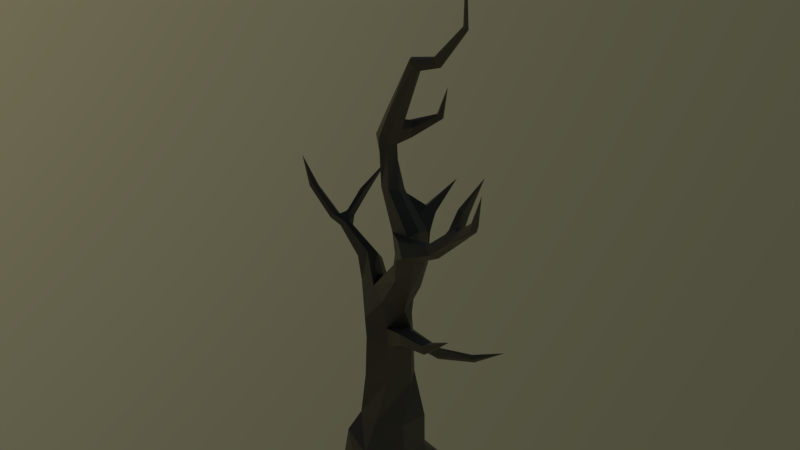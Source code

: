 # Source: swamp_trees9.blend  (saved by Blender 3.2.14; exported with 4.5.12 LTS)
import bpy
from mathutils import Matrix  # noqa: F401  (used for matrix-valued properties, if any)

bpy.ops.wm.read_factory_settings(use_empty=True)
scene = bpy.context.scene
scene.name = 'Scene'

# ---- collections
col_collection_1 = bpy.data.collections.new('Collection 1'); scene.collection.children.link(col_collection_1)

# ---- materials (node trees are filled in below, after node groups)
mat_deadtree = bpy.data.materials.new('DeadTree')

# ---- material node trees
mat_deadtree.use_nodes = True; mat_deadtree.node_tree.nodes.clear()
_N = mat_deadtree.node_tree.nodes; _L = mat_deadtree.node_tree.links
n0 = _N.new('ShaderNodeBsdfPrincipled'); n0.name = 'Principled BSDF'; n0.location = (10, 300)
n0.distribution = 'GGX'
n0.subsurface_method = 'RANDOM_WALK_SKIN'
n0.inputs[0].default_value = (0.1065, 0.08319, 0.06193, 1.0)
n0.inputs[3].default_value = 1.45
n0.inputs[27].default_value = (0.0, 0.0, 0.0, 1.0)
n0.inputs[28].default_value = 1.0
n1 = _N.new('ShaderNodeOutputMaterial'); n1.name = 'Material Output'; n1.location = (300, 300)
_L.new(n0.outputs[0], n1.inputs[0])
n1.is_active_output = True

# ---- world
world_world = bpy.data.worlds.new('World'); scene.world = world_world
world_world.use_nodes = True; world_world.node_tree.nodes.clear()
_N = world_world.node_tree.nodes; _L = world_world.node_tree.links
n0 = _N.new('ShaderNodeOutputWorld'); n0.name = 'World Output'; n0.location = (300, 300)
n1 = _N.new('ShaderNodeBackground'); n1.name = 'Background'; n1.location = (10, 300)
n2 = _N.new('ShaderNodeTexSky'); n2.name = 'Sky Texture'; n2.location = (-190, 300)
n2.sky_type = 'HOSEK_WILKIE'
n2.sun_direction = (-0.9812, 0.03125, 0.1902)
n2.sun_elevation = 1.571
_L.new(n1.outputs[0], n0.inputs[0])
_L.new(n2.outputs[0], n1.inputs[0])
n0.is_active_output = True
world_world.color = (0.05088, 0.05088, 0.05088)
world_world.use_sun_shadow = False
world_world.sun_shadow_jitter_overblur = 0.0
world_world.cycles.sampling_method = 'MANUAL'
world_world.light_settings.ao_factor = 0.2

# ---- meshes
me_cylinder_020 = bpy.data.meshes.new('Cylinder.020')
me_cylinder_020.from_pydata([(18.94, -2.142, -0.7562), (19.32, -2.432, 0.6997), (20.51, -1.64, -0.7562), (19.91, -2.186, 0.724), (20.86, -2.599, -0.7562), (20.53, -2.415, 0.7716), (20.79, -3.239, -0.7562), (20.31, -2.927, 0.724), (19.6, -3.5, -0.7562), (19.78, -3.123, 0.724), (18.88, -3.046, -0.7562), (19.29, -2.911, 0.6916), (19.07, -2.333, 0.2043), (19.94, -2.14, 0.0739), (20.57, -2.465, 0.0739), (20.43, -3.016, 0.0739), (19.72, -3.427, 0.1063), (19.12, -3.153, 0.3167), (19.32, -2.474, 1.641), (19.78, -2.113, 1.641), (20.18, -2.252, 1.641), (20.33, -2.628, 1.641), (19.94, -2.947, 1.641), (19.4, -2.891, 1.641), (19.36, -2.538, 2.664), (19.76, -2.152, 2.646), (20.14, -2.242, 2.56), (20.31, -2.582, 2.396), (19.97, -2.922, 2.494), (19.46, -2.923, 2.588), (18.99, -2.295, 3.441), (19.7, -2.13, 3.075), (20.09, -2.22, 2.989), (20.26, -2.56, 2.908), (19.92, -2.9, 2.923), (19.41, -2.901, 3.017), (19.49, -2.331, 3.728), (19.98, -2.191, 3.594), (20.25, -2.421, 3.455), (20.26, -2.78, 3.396), (19.85, -2.938, 3.522), (19.49, -2.692, 3.661), (20.03, -2.538, 4.351), (20.38, -2.352, 4.094), (20.52, -2.607, 3.92), (20.48, -2.959, 3.918), (20.23, -3.069, 4.178), (20.05, -2.843, 4.365), (20.21, -2.612, 4.654), (20.68, -2.62, 4.479), (20.82, -2.984, 4.638), (20.75, -3.254, 4.791), (20.34, -3.218, 4.728), (20.16, -2.949, 4.715), (20.45, -2.646, 5.088), (20.77, -2.783, 5.245), (20.74, -3.059, 5.355), (20.65, -3.29, 5.308), (20.21, -3.128, 5.24), (20.18, -2.833, 5.086), (19.93, -2.511, 5.857), (20.16, -2.615, 5.899), (20.16, -2.807, 5.956), (20.01, -2.95, 5.992), (19.8, -2.862, 5.956), (19.75, -2.634, 5.885), (19.61, -2.426, 6.84), (19.8, -2.413, 6.677), (19.94, -2.527, 6.723), (19.84, -2.701, 6.764), (19.66, -2.715, 6.852), (19.5, -2.564, 6.846), (20.35, -2.525, 8.365), (20.46, -2.581, 8.248), (20.47, -2.691, 8.271), (20.42, -2.776, 8.369), (20.32, -2.73, 8.472), (20.28, -2.6, 8.476), (20.84, -2.628, 8.504), (20.92, -2.667, 8.411), (20.93, -2.745, 8.429), (20.89, -2.805, 8.507), (20.82, -2.772, 8.589), (20.79, -2.68, 8.592), (21.43, -2.742, 9.227), (21.49, -2.766, 9.194), (21.49, -2.813, 9.204), (21.46, -2.848, 9.236), (21.42, -2.828, 9.265), (21.4, -2.772, 9.262), (21.42, -2.791, 10.67), (19.13, -2.08, 3.351), (19.46, -2.077, 3.456), (19.07, -2.487, 3.579), (18.89, -2.276, 3.939), (19.33, -2.307, 4.195), (19.01, -2.083, 3.858), (19.3, -2.081, 3.952), (18.96, -2.446, 4.063), (19.19, -2.445, 4.225), (18.4, -2.189, 4.462), (18.6, -2.2, 4.643), (18.48, -2.089, 4.432), (18.61, -2.086, 4.512), (18.43, -2.275, 4.536), (18.53, -2.272, 4.644), (18.16, -2.151, 4.542), (18.32, -2.156, 4.711), (18.31, -2.078, 4.505), (18.29, -2.062, 4.653), (18.15, -2.218, 4.609), (18.18, -2.208, 4.724), (17.59, -2.07, 5.081), (17.7, -2.075, 5.231), (17.64, -2.002, 5.069), (17.72, -1.998, 5.142), (17.59, -2.129, 5.136), (17.65, -2.125, 5.223), (17.36, -2.028, 5.734), (18.41, -1.97, 4.754), (18.44, -1.926, 4.671), (18.53, -2.078, 4.75), (18.57, -1.97, 4.673), (18.5, -1.912, 4.618), (18.45, -2.064, 4.775), (18.38, -1.484, 5.012), (18.41, -1.475, 4.919), (18.53, -1.517, 5.064), (18.54, -1.453, 4.944), (18.48, -1.459, 4.867), (18.45, -1.531, 5.078), (18.75, -0.9787, 5.581), (20.47, -3.26, 2.925), (20.58, -3.014, 2.856), (20.44, -3.259, 3.165), (20.55, -3.013, 3.157), (21.11, -3.451, 3.038), (21.19, -3.269, 3.038), (21.03, -3.431, 3.199), (21.11, -3.248, 3.199), (21.7, -3.559, 3.575), (20.45, -2.772, 2.655), (20.28, -3.132, 2.761), (20.24, -3.123, 3.073), (20.41, -2.763, 3.027), (21.09, -2.839, 2.646), (21.09, -2.793, 2.816), (21.01, -2.744, 2.507), (21.02, -2.679, 2.726), (21.65, -2.489, 2.57), (21.61, -2.458, 2.654), (21.65, -2.441, 2.48), (21.6, -2.398, 2.588), (22.16, -2.153, 2.712), (19.72, -2.574, 7.327), (19.77, -2.451, 7.183), (20.01, -2.722, 7.249), (19.85, -2.719, 7.33), (19.98, -2.46, 7.204), (20.05, -2.544, 7.031), (19.96, -2.201, 6.889), (20.09, -2.253, 6.794), (20.14, -2.359, 6.836), (20.03, -2.246, 7.13), (20.15, -2.308, 7.159), (20.18, -2.386, 7.049), (20.67, -2.162, 7.259), (20.72, -2.2, 7.278), (20.71, -2.245, 7.288), (20.59, -2.188, 7.32), (20.6, -2.227, 7.356), (20.64, -2.261, 7.337), (20.86, -2.304, 7.951), (20.13, -1.924, 4.532), (19.87, -2.16, 4.698), (20.33, -1.953, 4.749), (20.09, -2.168, 4.884), (20.05, -1.505, 4.81), (19.86, -1.569, 4.962), (20.22, -1.553, 4.996), (20.05, -1.613, 5.118), (20.28, -0.8355, 5.461), (20.03, -1.916, 5.016), (19.82, -1.89, 4.845), (20.09, -1.714, 4.671), (20.27, -1.753, 4.873), (19.52, -1.691, 5.212), (19.63, -1.697, 5.323), (19.61, -1.878, 5.334), (19.49, -1.884, 5.219), (19.26, -1.714, 6.03), (20.74, -3.651, 5.075), (21.15, -3.318, 5.356), (20.61, -3.565, 5.35), (21.29, -3.281, 5.07), (21.25, -3.529, 5.229), (21.13, -3.487, 5.37), (21.6, -3.564, 5.55), (21.69, -3.279, 5.457), (21.5, -3.422, 5.685), (21.53, -3.222, 5.587), (21.73, -3.436, 5.807), (21.75, -3.207, 5.705), (21.56, -3.416, 5.778), (21.55, -3.211, 5.722), (21.7, -3.167, 6.053), (21.75, -3.029, 5.956), (21.59, -3.151, 6.077), (21.59, -3.052, 6.056), (21.94, -2.849, 6.657), (22.16, -3.715, 6.205), (22.29, -3.752, 6.083), (22.2, -3.838, 6.134), (22.27, -3.653, 6.142), (22.41, -3.846, 6.842)], [], [(12, 1, 3, 13), (13, 3, 5, 14), (14, 5, 7, 15), (15, 7, 9, 16), (16, 9, 11, 17), (17, 11, 1, 12), (10, 17, 12, 0), (8, 16, 17, 10), (6, 15, 16, 8), (4, 14, 15, 6), (2, 13, 14), (12, 13, 2), (3, 1, 18, 19), (7, 5, 20, 21), (1, 11, 23, 18), (9, 7, 21, 22), (5, 3, 19, 20), (11, 9, 22, 23), (23, 22, 28, 29), (21, 20, 26, 27), (19, 18, 24, 25), (18, 23, 29, 24), (22, 21, 27, 28), (20, 19, 25, 26), (142, 141, 133, 132), (26, 25, 31, 32), (29, 28, 34, 35), (27, 26, 32, 33), (25, 24, 30, 91), (24, 29, 35), (33, 32, 38, 39), (31, 25, 91, 92), (36, 31, 92), (34, 33, 39, 40), (32, 31, 37, 38), (35, 34, 40, 41), (38, 37, 43, 44), (41, 40, 46, 47), (39, 38, 44, 45), (37, 36, 42, 43), (36, 41, 47, 42), (40, 39, 45, 46), (43, 42, 174, 173), (42, 47, 53, 48), (46, 45, 51, 52), (44, 43, 49, 50), (47, 46, 52, 53), (45, 44, 50, 51), (53, 52, 58, 59), (51, 50, 56, 57), (49, 48, 54, 55), (48, 53, 59, 54), (195, 194, 198, 197), (50, 49, 55, 56), (54, 59, 65, 60), (58, 57, 63, 64), (56, 55, 61, 62), (59, 58, 64, 65), (57, 56, 62, 63), (55, 54, 60, 61), (65, 64, 70, 71), (63, 62, 68, 69), (61, 60, 66, 67), (60, 65, 71, 66), (64, 63, 69, 70), (62, 61, 67, 68), (155, 154, 77, 72), (157, 156, 75, 76), (159, 158, 73, 74), (154, 157, 76, 77), (156, 159, 74, 75), (158, 155, 72, 73), (77, 76, 82, 83), (75, 74, 80, 81), (73, 72, 78, 79), (72, 77, 83, 78), (76, 75, 81, 82), (74, 73, 79, 80), (78, 83, 89, 84), (82, 81, 87, 88), (80, 79, 85, 86), (83, 82, 88, 89), (81, 80, 86, 87), (79, 78, 84, 85), (89, 88, 90), (87, 86, 90), (85, 84, 90), (84, 89, 90), (88, 87, 90), (86, 85, 90), (37, 31, 36), (35, 41, 93), (24, 35, 93, 30), (93, 41, 99, 98), (92, 91, 96, 97), (91, 30, 94, 96), (36, 92, 97, 95), (30, 93, 98, 94), (41, 36, 95, 99), (99, 95, 101, 105), (97, 96, 102, 103), (96, 94, 100, 102), (98, 99, 105, 104), (95, 97, 103, 101), (94, 98, 104, 100), (103, 102, 123, 122), (100, 104, 110, 106), (101, 103, 122, 121), (105, 101, 107, 111), (104, 105, 111, 110), (102, 100, 106, 108), (111, 107, 113, 117), (110, 111, 117, 116), (108, 106, 112, 114), (107, 109, 115, 113), (106, 110, 116, 112), (109, 108, 114, 115), (113, 115, 118), (112, 116, 118), (115, 114, 118), (117, 113, 118), (116, 117, 118), (114, 112, 118), (122, 123, 129, 128), (123, 120, 126, 129), (107, 101, 121, 124), (109, 107, 124, 119), (108, 109, 119, 120), (102, 108, 120, 123), (119, 124, 130, 125), (124, 121, 127, 130), (121, 122, 128, 127), (120, 119, 125, 126), (129, 126, 131), (128, 129, 131), (126, 125, 131), (130, 127, 131), (127, 128, 131), (125, 130, 131), (4, 2, 14), (0, 12, 2), (133, 135, 139, 137), (144, 143, 134, 135), (133, 141, 147, 145), (143, 142, 132, 134), (132, 133, 137, 136), (134, 132, 136, 138), (135, 134, 138, 139), (138, 136, 140), (139, 138, 140), (137, 139, 140), (136, 137, 140), (34, 28, 142, 143), (27, 33, 144, 141), (33, 34, 143, 144), (28, 27, 141, 142), (147, 148, 152, 151), (135, 133, 145, 146), (141, 144, 148, 147), (144, 135, 146, 148), (149, 151, 153), (145, 147, 151, 149), (148, 146, 150, 152), (146, 145, 149, 150), (152, 150, 153), (150, 149, 153), (151, 152, 153), (158, 159, 165, 164), (69, 68, 159, 156), (71, 70, 157, 154), (66, 155, 163, 160), (70, 69, 156, 157), (66, 71, 154, 155), (67, 66, 160, 161), (155, 158, 164, 163), (68, 67, 161, 162), (159, 68, 162, 165), (164, 165, 171, 170), (165, 162, 168, 171), (162, 161, 167, 168), (163, 164, 170, 169), (161, 160, 166, 167), (160, 163, 169, 166), (169, 170, 172), (166, 169, 172), (167, 166, 172), (170, 171, 172), (171, 168, 172), (168, 167, 172), (183, 182, 188, 189), (42, 48, 176, 174), (48, 49, 175, 176), (49, 43, 173, 175), (184, 183, 178, 177), (185, 184, 177, 179), (182, 185, 179, 180), (179, 177, 181), (180, 179, 181), (178, 180, 181), (177, 178, 181), (176, 175, 185, 182), (175, 173, 184, 185), (173, 174, 183, 184), (174, 176, 182, 183), (189, 188, 190), (182, 180, 187, 188), (180, 178, 186, 187), (178, 183, 189, 186), (188, 187, 190), (186, 189, 190), (187, 186, 190), (57, 193, 196, 192), (57, 58, 193), (58, 52, 191, 193), (52, 51, 191), (51, 57, 192, 194), (191, 51, 194, 195), (193, 191, 195, 196), (199, 197, 201, 203), (194, 192, 200, 198), (196, 195, 197, 199), (192, 196, 199, 200), (202, 204, 208, 206), (197, 198, 211, 212), (198, 200, 204, 202), (200, 199, 203, 204), (208, 207, 209), (204, 203, 207, 208), (203, 201, 205, 207), (201, 202, 206, 205), (198, 202, 213, 211), (207, 205, 209), (205, 206, 209), (206, 208, 209), (211, 213, 214), (201, 197, 212, 210), (202, 201, 210, 213), (213, 210, 214), (210, 212, 214), (212, 211, 214)])
_uv = me_cylinder_020.uv_layers.new(name='UVMap')
_uv.uv.foreach_set('vector', [0.1694, 0.2084, 0.1891, 0.3146, 0.2359, 0.3163, 0.2405, 0.1972, 0.2405, 0.1972, 0.2359, 0.3163, 0.2914, 0.3196, 0.298, 0.1972, 0.298, 0.1972, 0.2914, 0.3196, 0.2782, 0.3162, 0.2923, 0.1972, 0.2923, 0.1972, 0.2782, 0.3162, 0.2358, 0.3163, 0.2369, 0.2, 0.2369, 0.2, 0.2358, 0.3163, 0.1917, 0.314, 0.1832, 0.218, 0.1832, 0.218, 0.1917, 0.314, 0.1891, 0.3146, 0.1694, 0.2084, 0.1614, 0.1264, 0.1832, 0.218, 0.1694, 0.2084, 0.156, 0.1264, 0.2276, 0.1264, 0.2369, 0.2, 0.1832, 0.218, 0.1614, 0.1264, 0.3255, 0.1264, 0.2923, 0.1972, 0.2369, 0.2, 0.2276, 0.1264, 0.3238, 0.1264, 0.298, 0.1972, 0.2923, 0.1972, 0.3255, 0.1264, 0.2836, 0.1264, 0.2405, 0.1972, 0.298, 0.1972, 0.1694, 0.2084, 0.2405, 0.1972, 0.2836, 0.1264, 0.2359, 0.3163, 0.1891, 0.3146, 0.1985, 0.446, 0.2328, 0.4454, 0.2782, 0.3162, 0.2914, 0.3196, 0.2683, 0.4448, 0.2855, 0.4443, 0.1891, 0.3146, 0.1917, 0.314, 0.21, 0.4459, 0.1985, 0.446, 0.2358, 0.3163, 0.2782, 0.3162, 0.2855, 0.4443, 0.2559, 0.4454, 0.2914, 0.3196, 0.2359, 0.3163, 0.2328, 0.4454, 0.2683, 0.4448, 0.1917, 0.314, 0.2358, 0.3163, 0.2559, 0.4454, 0.21, 0.4459, 0.21, 0.4459, 0.2559, 0.4454, 0.2423, 0.6496, 0.2184, 0.6558, 0.2855, 0.4443, 0.2683, 0.4448, 0.2461, 0.6541, 0.2563, 0.6428, 0.2328, 0.4454, 0.1985, 0.446, 0.211, 0.6608, 0.2273, 0.6598, 0.1985, 0.446, 0.21, 0.4459, 0.2184, 0.6558, 0.211, 0.6608, 0.2559, 0.4454, 0.2855, 0.4443, 0.2563, 0.6428, 0.2423, 0.6496, 0.2683, 0.4448, 0.2328, 0.4454, 0.2273, 0.6598, 0.2461, 0.6541, 0.2581, 0.6675, 0.2639, 0.6605, 0.2715, 0.6739, 0.2678, 0.6783, 0.2461, 0.6541, 0.2273, 0.6598, 0.2247, 0.6877, 0.2435, 0.6824, 0.2184, 0.6558, 0.2423, 0.6496, 0.2397, 0.6781, 0.2159, 0.6839, 0.2563, 0.6428, 0.2461, 0.6541, 0.2435, 0.6824, 0.2537, 0.6771, 0.2273, 0.6598, 0.211, 0.6608, 0.1924, 0.7095, 0.1975, 0.7042, 0.211, 0.6608, 0.2184, 0.6558, 0.2159, 0.6839, 0.2537, 0.6771, 0.2435, 0.6824, 0.2525, 0.7104, 0.2548, 0.707, 0.2247, 0.6877, 0.2273, 0.6598, 0.1975, 0.7042, 0.2128, 0.7103, 0.216, 0.7252, 0.2247, 0.6877, 0.2128, 0.7103, 0.2397, 0.6781, 0.2537, 0.6771, 0.2548, 0.707, 0.2367, 0.7142, 0.2435, 0.6824, 0.2247, 0.6877, 0.2383, 0.7182, 0.2525, 0.7104, 0.2159, 0.6839, 0.2397, 0.6781, 0.2367, 0.7142, 0.2181, 0.7217, 0.2525, 0.7104, 0.2383, 0.7182, 0.2582, 0.7432, 0.2661, 0.7349, 0.2181, 0.7217, 0.2367, 0.7142, 0.2555, 0.7472, 0.2453, 0.7561, 0.2548, 0.707, 0.2525, 0.7104, 0.2661, 0.7349, 0.2667, 0.7348, 0.2383, 0.7182, 0.216, 0.7252, 0.2426, 0.7554, 0.2582, 0.7432, 0.216, 0.7252, 0.2181, 0.7217, 0.2453, 0.7561, 0.2426, 0.7554, 0.2367, 0.7142, 0.2548, 0.707, 0.2667, 0.7348, 0.2555, 0.7472, 0.2582, 0.7432, 0.2426, 0.7554, 0.2327, 0.7719, 0.2436, 0.764, 0.2426, 0.7554, 0.2453, 0.7561, 0.2512, 0.7727, 0.2517, 0.7698, 0.2555, 0.7472, 0.2667, 0.7348, 0.2809, 0.7763, 0.2616, 0.7733, 0.2661, 0.7349, 0.2582, 0.7432, 0.2735, 0.7615, 0.2825, 0.769, 0.2453, 0.7561, 0.2555, 0.7472, 0.2616, 0.7733, 0.2512, 0.7727, 0.2667, 0.7348, 0.2661, 0.7349, 0.2825, 0.769, 0.2809, 0.7763, 0.2512, 0.7727, 0.2616, 0.7733, 0.2549, 0.7976, 0.2515, 0.7902, 0.2809, 0.7763, 0.2825, 0.769, 0.2796, 0.803, 0.2764, 0.8008, 0.2735, 0.7615, 0.2517, 0.7698, 0.2629, 0.7903, 0.279, 0.7978, 0.2517, 0.7698, 0.2512, 0.7727, 0.2515, 0.7902, 0.2629, 0.7903, 0.3064, 0.7971, 0.3065, 0.7895, 0.3253, 0.8078, 0.3229, 0.8123, 0.2825, 0.769, 0.2735, 0.7615, 0.279, 0.7978, 0.2796, 0.803, 0.2629, 0.7903, 0.2515, 0.7902, 0.2301, 0.8282, 0.2378, 0.8268, 0.2549, 0.7976, 0.2764, 0.8008, 0.2443, 0.8332, 0.2341, 0.8315, 0.2796, 0.803, 0.279, 0.7978, 0.2494, 0.8288, 0.2504, 0.8315, 0.2515, 0.7902, 0.2549, 0.7976, 0.2341, 0.8315, 0.2301, 0.8282, 0.2764, 0.8008, 0.2796, 0.803, 0.2504, 0.8315, 0.2443, 0.8332, 0.279, 0.7978, 0.2629, 0.7903, 0.2378, 0.8268, 0.2494, 0.8288, 0.2301, 0.8282, 0.2341, 0.8315, 0.2264, 0.874, 0.2177, 0.8737, 0.2443, 0.8332, 0.2504, 0.8315, 0.2383, 0.8679, 0.235, 0.8699, 0.2494, 0.8288, 0.2378, 0.8268, 0.2224, 0.8735, 0.2312, 0.8657, 0.2378, 0.8268, 0.2301, 0.8282, 0.2177, 0.8737, 0.2224, 0.8735, 0.2341, 0.8315, 0.2443, 0.8332, 0.235, 0.8699, 0.2264, 0.874, 0.2504, 0.8315, 0.2494, 0.8288, 0.2312, 0.8657, 0.2383, 0.8679, 0.2301, 0.8897, 0.2283, 0.8966, 0.2466, 0.9831, 0.2433, 0.9782, 0.2353, 0.8967, 0.19, 0.9651, 0.246, 0.9738, 0.2478, 0.9805, 0.2435, 0.8825, 0.2397, 0.8908, 0.2412, 0.9706, 0.2429, 0.9698, 0.2283, 0.8966, 0.2353, 0.8967, 0.2478, 0.9805, 0.2466, 0.9831, 0.19, 0.9651, 0.2435, 0.8825, 0.2429, 0.9698, 0.246, 0.9738, 0.2397, 0.8908, 0.2301, 0.8897, 0.2433, 0.9782, 0.2412, 0.9706, 0.2466, 0.9831, 0.2478, 0.9805, 0.2643, 0.9624, 0.2634, 0.9642, 0.246, 0.9738, 0.2429, 0.9698, 0.2601, 0.9545, 0.2626, 0.9575, 0.2412, 0.9706, 0.2433, 0.9782, 0.2607, 0.9605, 0.2588, 0.9549, 0.2433, 0.9782, 0.2466, 0.9831, 0.2634, 0.9642, 0.2607, 0.9605, 0.2478, 0.9805, 0.246, 0.9738, 0.2626, 0.9575, 0.2643, 0.9624, 0.2429, 0.9698, 0.2412, 0.9706, 0.2588, 0.9549, 0.2601, 0.9545, 0.2607, 0.9605, 0.2634, 0.9642, 0.3053, 0.9545, 0.3045, 0.9524, 0.2643, 0.9624, 0.2626, 0.9575, 0.3059, 0.9507, 0.306, 0.9534, 0.2601, 0.9545, 0.2588, 0.9549, 0.3045, 0.9493, 0.3052, 0.9491, 0.2634, 0.9642, 0.2643, 0.9624, 0.306, 0.9534, 0.3053, 0.9545, 0.2626, 0.9575, 0.2601, 0.9545, 0.3052, 0.9491, 0.3059, 0.9507, 0.2588, 0.9549, 0.2607, 0.9605, 0.3045, 0.9524, 0.3045, 0.9493, 0.3053, 0.9545, 0.306, 0.9534, 0.3643, 0.986, 0.3059, 0.9507, 0.3052, 0.9491, 0.3643, 0.986, 0.3045, 0.9493, 0.3045, 0.9524, 0.3643, 0.986, 0.3045, 0.9524, 0.3053, 0.9545, 0.3643, 0.986, 0.306, 0.9534, 0.3059, 0.9507, 0.3643, 0.986, 0.3052, 0.9491, 0.3045, 0.9493, 0.3643, 0.986, 0.2383, 0.7182, 0.2247, 0.6877, 0.216, 0.7252, 0.2159, 0.6839, 0.2181, 0.7217, 0.1974, 0.7173, 0.211, 0.6608, 0.2159, 0.6839, 0.1974, 0.7173, 0.1924, 0.7095, 0.1974, 0.7173, 0.2181, 0.7217, 0.2025, 0.7494, 0.1918, 0.7417, 0.2128, 0.7103, 0.1975, 0.7042, 0.1918, 0.7319, 0.2055, 0.7365, 0.1975, 0.7042, 0.1924, 0.7095, 0.1872, 0.7358, 0.1918, 0.7319, 0.216, 0.7252, 0.2128, 0.7103, 0.2055, 0.7365, 0.2083, 0.748, 0.1924, 0.7095, 0.1974, 0.7173, 0.1918, 0.7417, 0.1872, 0.7358, 0.2181, 0.7217, 0.216, 0.7252, 0.2083, 0.748, 0.2025, 0.7494, 0.2025, 0.7494, 0.2083, 0.748, 0.1734, 0.7692, 0.1703, 0.7693, 0.2055, 0.7365, 0.1918, 0.7319, 0.1668, 0.7592, 0.1733, 0.763, 0.1918, 0.7319, 0.1872, 0.7358, 0.164, 0.7607, 0.1668, 0.7592, 0.1918, 0.7417, 0.2025, 0.7494, 0.1703, 0.7693, 0.1657, 0.7641, 0.2083, 0.748, 0.2055, 0.7365, 0.1733, 0.763, 0.1734, 0.7692, 0.1872, 0.7358, 0.1918, 0.7417, 0.1657, 0.7641, 0.164, 0.7607, 0.1733, 0.763, 0.1668, 0.7592, 0.1669, 0.7681, 0.1703, 0.7707, 0.164, 0.7607, 0.1657, 0.7641, 0.152, 0.7676, 0.1522, 0.7645, 0.1734, 0.7692, 0.1733, 0.763, 0.1703, 0.7707, 0.1693, 0.7743, 0.1703, 0.7693, 0.1734, 0.7692, 0.1596, 0.7725, 0.1534, 0.7731, 0.1657, 0.7641, 0.1703, 0.7693, 0.1534, 0.7731, 0.152, 0.7676, 0.1668, 0.7592, 0.164, 0.7607, 0.1522, 0.7645, 0.1587, 0.7627, 0.1534, 0.7731, 0.1596, 0.7725, 0.1301, 0.7971, 0.1279, 0.7968, 0.152, 0.7676, 0.1534, 0.7731, 0.1279, 0.7968, 0.1255, 0.7926, 0.1587, 0.7627, 0.1522, 0.7645, 0.1249, 0.79, 0.1269, 0.7894, 0.1596, 0.7725, 0.1579, 0.7697, 0.1308, 0.7929, 0.1301, 0.7971, 0.1522, 0.7645, 0.152, 0.7676, 0.1255, 0.7926, 0.1249, 0.79, 0.1579, 0.7697, 0.1587, 0.7627, 0.1269, 0.7894, 0.1308, 0.7929, 0.1301, 0.7971, 0.1308, 0.7929, 0.1139, 0.821, 0.1249, 0.79, 0.1255, 0.7926, 0.1139, 0.821, 0.1308, 0.7929, 0.1269, 0.7894, 0.1139, 0.821, 0.1279, 0.7968, 0.1301, 0.7971, 0.1139, 0.821, 0.1255, 0.7926, 0.1279, 0.7968, 0.1139, 0.821, 0.1269, 0.7894, 0.1249, 0.79, 0.1139, 0.821, 0.1703, 0.7707, 0.1669, 0.7681, 0.1628, 0.7799, 0.1659, 0.7835, 0.1669, 0.7681, 0.1638, 0.7706, 0.1596, 0.7823, 0.1628, 0.7799, 0.1596, 0.7725, 0.1734, 0.7692, 0.1693, 0.7743, 0.1652, 0.7755, 0.1579, 0.7697, 0.1596, 0.7725, 0.1652, 0.7755, 0.1627, 0.7745, 0.1587, 0.7627, 0.1579, 0.7697, 0.1627, 0.7745, 0.1638, 0.7706, 0.1668, 0.7592, 0.1587, 0.7627, 0.1638, 0.7706, 0.1669, 0.7681, 0.1627, 0.7745, 0.1652, 0.7755, 0.1618, 0.7899, 0.1583, 0.7868, 0.1652, 0.7755, 0.1693, 0.7743, 0.1658, 0.7892, 0.1618, 0.7899, 0.1693, 0.7743, 0.1703, 0.7707, 0.1659, 0.7835, 0.1658, 0.7892, 0.1638, 0.7706, 0.1627, 0.7745, 0.1583, 0.7868, 0.1596, 0.7823, 0.1628, 0.7799, 0.1596, 0.7823, 0.1725, 0.8138, 0.1659, 0.7835, 0.1628, 0.7799, 0.1725, 0.8138, 0.1596, 0.7823, 0.1583, 0.7868, 0.1725, 0.8138, 0.1618, 0.7899, 0.1658, 0.7892, 0.1725, 0.8138, 0.1658, 0.7892, 0.1659, 0.7835, 0.1725, 0.8138, 0.1583, 0.7868, 0.1618, 0.7899, 0.1725, 0.8138, 0.3238, 0.1264, 0.2836, 0.1264, 0.298, 0.1972, 0.156, 0.1264, 0.1694, 0.2084, 0.2836, 0.1264, 0.2715, 0.6739, 0.27, 0.6929, 0.2982, 0.6957, 0.302, 0.686, 0.2619, 0.6847, 0.2562, 0.6876, 0.2663, 0.6933, 0.27, 0.6929, 0.2715, 0.6739, 0.2639, 0.6605, 0.2902, 0.6509, 0.2944, 0.6603, 0.2562, 0.6876, 0.2581, 0.6675, 0.2678, 0.6783, 0.2663, 0.6933, 0.2678, 0.6783, 0.2715, 0.6739, 0.302, 0.686, 0.2992, 0.6859, 0.2663, 0.6933, 0.2678, 0.6783, 0.2992, 0.6859, 0.2954, 0.6957, 0.27, 0.6929, 0.2663, 0.6933, 0.2954, 0.6957, 0.2982, 0.6957, 0.2954, 0.6957, 0.2992, 0.6859, 0.3275, 0.7178, 0.2982, 0.6957, 0.2954, 0.6957, 0.3275, 0.7178, 0.302, 0.686, 0.2982, 0.6957, 0.3275, 0.7178, 0.2992, 0.6859, 0.302, 0.686, 0.3275, 0.7178, 0.2397, 0.6781, 0.2423, 0.6496, 0.2581, 0.6675, 0.2562, 0.6876, 0.2563, 0.6428, 0.2537, 0.6771, 0.2619, 0.6847, 0.2639, 0.6605, 0.2537, 0.6771, 0.2397, 0.6781, 0.2562, 0.6876, 0.2619, 0.6847, 0.2423, 0.6496, 0.2563, 0.6428, 0.2639, 0.6605, 0.2581, 0.6675, 0.2902, 0.6509, 0.29, 0.6656, 0.3155, 0.6575, 0.3182, 0.6505, 0.27, 0.6929, 0.2715, 0.6739, 0.2944, 0.6603, 0.2942, 0.6716, 0.2639, 0.6605, 0.2619, 0.6847, 0.29, 0.6656, 0.2902, 0.6509, 0.2619, 0.6847, 0.27, 0.6929, 0.2942, 0.6716, 0.29, 0.6656, 0.3187, 0.6566, 0.3182, 0.6505, 0.3403, 0.6681, 0.2944, 0.6603, 0.2902, 0.6509, 0.3182, 0.6505, 0.3187, 0.6566, 0.29, 0.6656, 0.2942, 0.6716, 0.3166, 0.662, 0.3155, 0.6575, 0.2942, 0.6716, 0.2944, 0.6603, 0.3187, 0.6566, 0.3166, 0.662, 0.3155, 0.6575, 0.3166, 0.662, 0.3403, 0.6681, 0.3166, 0.662, 0.3187, 0.6566, 0.3403, 0.6681, 0.3182, 0.6505, 0.3155, 0.6575, 0.3403, 0.6681, 0.2397, 0.8908, 0.2435, 0.8825, 0.2487, 0.8834, 0.2469, 0.8886, 0.235, 0.8699, 0.2383, 0.8679, 0.2435, 0.8825, 0.19, 0.9651, 0.2177, 0.8737, 0.2264, 0.874, 0.2353, 0.8967, 0.2283, 0.8966, 0.2224, 0.8735, 0.2301, 0.8897, 0.2409, 0.8872, 0.2374, 0.8758, 0.2264, 0.874, 0.235, 0.8699, 0.19, 0.9651, 0.2353, 0.8967, 0.2224, 0.8735, 0.2177, 0.8737, 0.2283, 0.8966, 0.2301, 0.8897, 0.2312, 0.8657, 0.2224, 0.8735, 0.2374, 0.8758, 0.2437, 0.8713, 0.2301, 0.8897, 0.2397, 0.8908, 0.2469, 0.8886, 0.2409, 0.8872, 0.2383, 0.8679, 0.2312, 0.8657, 0.2437, 0.8713, 0.2465, 0.8733, 0.2435, 0.8825, 0.2383, 0.8679, 0.2465, 0.8733, 0.2487, 0.8834, 0.2469, 0.8886, 0.2487, 0.8834, 0.2065, 0.944, 0.2064, 0.9462, 0.2487, 0.8834, 0.2465, 0.8733, 0.2061, 0.94, 0.2065, 0.944, 0.2465, 0.8733, 0.2437, 0.8713, 0.2059, 0.9395, 0.2061, 0.94, 0.2409, 0.8872, 0.2469, 0.8886, 0.2064, 0.9462, 0.2046, 0.9458, 0.2437, 0.8713, 0.2374, 0.8758, 0.2038, 0.9414, 0.2059, 0.9395, 0.2374, 0.8758, 0.2409, 0.8872, 0.2046, 0.9458, 0.2038, 0.9414, 0.2046, 0.9458, 0.2064, 0.9462, 0.2372, 0.949, 0.2038, 0.9414, 0.2046, 0.9458, 0.2372, 0.949, 0.2059, 0.9395, 0.2038, 0.9414, 0.2372, 0.949, 0.2064, 0.9462, 0.2065, 0.944, 0.2372, 0.949, 0.2065, 0.944, 0.2061, 0.94, 0.2372, 0.949, 0.2061, 0.94, 0.2059, 0.9395, 0.2372, 0.949, 0.2287, 0.7788, 0.2385, 0.7869, 0.2189, 0.802, 0.2132, 0.7966, 0.2426, 0.7554, 0.2517, 0.7698, 0.243, 0.7807, 0.2327, 0.7719, 0.2517, 0.7698, 0.2735, 0.7615, 0.2531, 0.7743, 0.243, 0.7807, 0.2735, 0.7615, 0.2582, 0.7432, 0.2436, 0.764, 0.2531, 0.7743, 0.2403, 0.7706, 0.2287, 0.7788, 0.2287, 0.7844, 0.237, 0.7771, 0.2491, 0.7801, 0.2403, 0.7706, 0.237, 0.7771, 0.2452, 0.786, 0.2385, 0.7869, 0.2491, 0.7801, 0.2452, 0.786, 0.2379, 0.7918, 0.2452, 0.786, 0.237, 0.7771, 0.2435, 0.8081, 0.2379, 0.7918, 0.2452, 0.786, 0.2435, 0.8081, 0.2287, 0.7844, 0.2379, 0.7918, 0.2435, 0.8081, 0.237, 0.7771, 0.2287, 0.7844, 0.2435, 0.8081, 0.243, 0.7807, 0.2531, 0.7743, 0.2491, 0.7801, 0.2385, 0.7869, 0.2531, 0.7743, 0.2436, 0.764, 0.2403, 0.7706, 0.2491, 0.7801, 0.2436, 0.764, 0.2327, 0.7719, 0.2287, 0.7788, 0.2403, 0.7706, 0.2327, 0.7719, 0.243, 0.7807, 0.2385, 0.7869, 0.2287, 0.7788, 0.2132, 0.7966, 0.2189, 0.802, 0.2012, 0.8351, 0.2385, 0.7869, 0.2379, 0.7918, 0.2184, 0.8015, 0.2189, 0.802, 0.2379, 0.7918, 0.2287, 0.7844, 0.2132, 0.7962, 0.2184, 0.8015, 0.2287, 0.7844, 0.2287, 0.7788, 0.2132, 0.7966, 0.2132, 0.7962, 0.2189, 0.802, 0.2184, 0.8015, 0.2012, 0.8351, 0.2132, 0.7962, 0.2132, 0.7966, 0.2012, 0.8351, 0.2184, 0.8015, 0.2132, 0.7962, 0.2012, 0.8351, 0.2764, 0.8008, 0.2764, 0.8028, 0.3004, 0.8037, 0.3002, 0.8031, 0.2764, 0.8008, 0.2549, 0.7976, 0.2764, 0.8028, 0.2549, 0.7976, 0.2616, 0.7733, 0.2831, 0.7898, 0.2764, 0.8028, 0.2616, 0.7733, 0.2809, 0.7763, 0.2831, 0.7898, 0.2809, 0.7763, 0.2764, 0.8008, 0.3002, 0.8031, 0.3065, 0.7895, 0.2831, 0.7898, 0.2809, 0.7763, 0.3065, 0.7895, 0.3064, 0.7971, 0.2764, 0.8028, 0.2831, 0.7898, 0.3064, 0.7971, 0.3004, 0.8037, 0.3173, 0.8187, 0.3229, 0.8123, 0.3284, 0.8245, 0.3204, 0.8231, 0.3065, 0.7895, 0.3002, 0.8031, 0.3173, 0.814, 0.3253, 0.8078, 0.3004, 0.8037, 0.3064, 0.7971, 0.3229, 0.8123, 0.3173, 0.8187, 0.3002, 0.8031, 0.3004, 0.8037, 0.3173, 0.8187, 0.3173, 0.814, 0.3279, 0.8196, 0.3185, 0.8204, 0.3194, 0.8363, 0.3268, 0.8315, 0.3229, 0.8123, 0.3253, 0.8078, 0.3569, 0.8376, 0.3528, 0.84, 0.3253, 0.8078, 0.3173, 0.814, 0.3185, 0.8204, 0.3279, 0.8196, 0.3173, 0.814, 0.3173, 0.8187, 0.3204, 0.8231, 0.3185, 0.8204, 0.3194, 0.8363, 0.32, 0.8373, 0.3344, 0.8648, 0.3185, 0.8204, 0.3204, 0.8231, 0.32, 0.8373, 0.3194, 0.8363, 0.3204, 0.8231, 0.3284, 0.8245, 0.3252, 0.8361, 0.32, 0.8373, 0.3284, 0.8245, 0.3279, 0.8196, 0.3268, 0.8315, 0.3252, 0.8361, 0.3253, 0.8078, 0.3279, 0.8196, 0.3552, 0.8403, 0.3569, 0.8376, 0.32, 0.8373, 0.3252, 0.8361, 0.3344, 0.8648, 0.3252, 0.8361, 0.3268, 0.8315, 0.3344, 0.8648, 0.3268, 0.8315, 0.3194, 0.8363, 0.3344, 0.8648, 0.3569, 0.8376, 0.3552, 0.8403, 0.3629, 0.8736, 0.3284, 0.8245, 0.3229, 0.8123, 0.3528, 0.84, 0.3505, 0.8433, 0.3279, 0.8196, 0.3284, 0.8245, 0.3505, 0.8433, 0.3552, 0.8403, 0.3552, 0.8403, 0.3505, 0.8433, 0.3629, 0.8736, 0.3505, 0.8433, 0.3528, 0.84, 0.3629, 0.8736, 0.3528, 0.84, 0.3569, 0.8376, 0.3629, 0.8736])
me_cylinder_020.materials.append(mat_deadtree)
me_cylinder_020.use_remesh_preserve_volume = False
me_cylinder_020.use_remesh_preserve_attributes = False
me_cylinder_020.use_mirror_vertex_groups = False
me_cylinder_020.update()

# ---- objects
ob_cylinder_020 = bpy.data.objects.new('Cylinder.020', me_cylinder_020)

# ---- transforms, parenting, visibility, modifiers, constraints
ob_cylinder_020.location = (-6.789, 5.158, 0.0)
ob_cylinder_020.rotation_euler = (0.0, -0.0, 0.1348)
ob_cylinder_020.scale = (0.6213, 0.6213, 0.6213)
ob_cylinder_020.lineart.crease_threshold = 0.0

# ---- collection membership
col_collection_1.objects.link(ob_cylinder_020)

# ---- scene / render settings (as saved in the file)
scene.frame_start = 1; scene.frame_end = 250; scene.frame_set(0)
scene.render.engine = 'CYCLES'
scene.render.dither_intensity = 0.0
scene.render.film_transparent = True
scene.cycles.use_denoising = False
scene.cycles.samples = 150
scene.cycles.sampling_pattern = 'TABULATED_SOBOL'
scene.cycles.light_sampling_threshold = 0.0
scene.cycles.use_adaptive_sampling = False
scene.cycles.use_light_tree = False
scene.cycles.blur_glossy = 0.0
scene.cycles.sample_clamp_indirect = 0.0
scene.view_settings.view_transform = 'Standard'
bpy.context.view_layer.update()

# ---- added for rendering (the .blend has no active camera): camera
cam_auto = bpy.data.cameras.new('AutoCamera')
cam_auto.lens = 50.0
cam_auto.sensor_width = 36.0
cam_auto.clip_end = 1000.0
ob_auto_camera = bpy.data.objects.new('AutoCamera', cam_auto)
scene.collection.objects.link(ob_auto_camera)
ob_auto_camera.location = (13.2138, -3.70121, 9.13279)
ob_auto_camera.rotation_euler = (1.09748, -7.21219e-08, 0.694738)
scene.camera = ob_auto_camera
bpy.context.view_layer.update()
